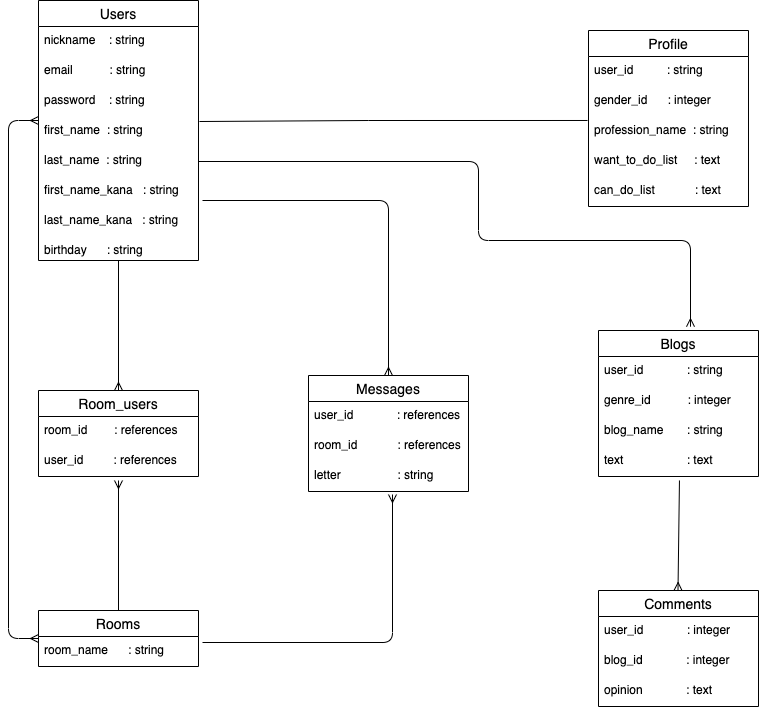

The diagram above was exported from draw.io. Its source (the exported page's mxGraphModel, read from the mxfile embedded in the PNG):
<mxGraphModel dx="518" dy="635" grid="1" gridSize="10" guides="1" tooltips="1" connect="1" arrows="1" fold="1" page="1" pageScale="1" pageWidth="850" pageHeight="1100" math="0" shadow="0">
  <root>
    <mxCell id="0" />
    <mxCell id="1" parent="0" />
    <mxCell id="27" value="Profile" style="swimlane;fontStyle=0;childLayout=stackLayout;horizontal=1;startSize=26;horizontalStack=0;resizeParent=1;resizeParentMax=0;resizeLast=0;collapsible=1;marginBottom=0;align=center;fontSize=14;" parent="1" vertex="1">
      <mxGeometry x="620" y="110" width="160" height="176" as="geometry" />
    </mxCell>
    <mxCell id="28" value="user_id          : string" style="text;strokeColor=none;fillColor=none;spacingLeft=4;spacingRight=4;overflow=hidden;rotatable=0;points=[[0,0.5],[1,0.5]];portConstraint=eastwest;fontSize=12;" parent="27" vertex="1">
      <mxGeometry y="26" width="160" height="30" as="geometry" />
    </mxCell>
    <mxCell id="29" value="gender_id      : integer" style="text;strokeColor=none;fillColor=none;spacingLeft=4;spacingRight=4;overflow=hidden;rotatable=0;points=[[0,0.5],[1,0.5]];portConstraint=eastwest;fontSize=12;" parent="27" vertex="1">
      <mxGeometry y="56" width="160" height="30" as="geometry" />
    </mxCell>
    <mxCell id="30" value="profession_name  : string" style="text;strokeColor=none;fillColor=none;spacingLeft=4;spacingRight=4;overflow=hidden;rotatable=0;points=[[0,0.5],[1,0.5]];portConstraint=eastwest;fontSize=12;" parent="27" vertex="1">
      <mxGeometry y="86" width="160" height="30" as="geometry" />
    </mxCell>
    <mxCell id="54" value="want_to_do_list     : text" style="text;strokeColor=none;fillColor=none;spacingLeft=4;spacingRight=4;overflow=hidden;rotatable=0;points=[[0,0.5],[1,0.5]];portConstraint=eastwest;fontSize=12;" parent="27" vertex="1">
      <mxGeometry y="116" width="160" height="30" as="geometry" />
    </mxCell>
    <mxCell id="53" value="can_do_list            : text" style="text;strokeColor=none;fillColor=none;spacingLeft=4;spacingRight=4;overflow=hidden;rotatable=0;points=[[0,0.5],[1,0.5]];portConstraint=eastwest;fontSize=12;" parent="27" vertex="1">
      <mxGeometry y="146" width="160" height="30" as="geometry" />
    </mxCell>
    <mxCell id="31" value="Users" style="swimlane;fontStyle=0;childLayout=stackLayout;horizontal=1;startSize=26;horizontalStack=0;resizeParent=1;resizeParentMax=0;resizeLast=0;collapsible=1;marginBottom=0;align=center;fontSize=14;" parent="1" vertex="1">
      <mxGeometry x="70" y="80" width="160" height="260" as="geometry" />
    </mxCell>
    <mxCell id="32" value="nickname    : string" style="text;strokeColor=none;fillColor=none;spacingLeft=4;spacingRight=4;overflow=hidden;rotatable=0;points=[[0,0.5],[1,0.5]];portConstraint=eastwest;fontSize=12;" parent="31" vertex="1">
      <mxGeometry y="26" width="160" height="30" as="geometry" />
    </mxCell>
    <mxCell id="33" value="email           : string" style="text;strokeColor=none;fillColor=none;spacingLeft=4;spacingRight=4;overflow=hidden;rotatable=0;points=[[0,0.5],[1,0.5]];portConstraint=eastwest;fontSize=12;" parent="31" vertex="1">
      <mxGeometry y="56" width="160" height="30" as="geometry" />
    </mxCell>
    <mxCell id="34" value="password    : string" style="text;strokeColor=none;fillColor=none;spacingLeft=4;spacingRight=4;overflow=hidden;rotatable=0;points=[[0,0.5],[1,0.5]];portConstraint=eastwest;fontSize=12;" parent="31" vertex="1">
      <mxGeometry y="86" width="160" height="174" as="geometry" />
    </mxCell>
    <mxCell id="35" value="Messages" style="swimlane;fontStyle=0;childLayout=stackLayout;horizontal=1;startSize=26;horizontalStack=0;resizeParent=1;resizeParentMax=0;resizeLast=0;collapsible=1;marginBottom=0;align=center;fontSize=14;" parent="1" vertex="1">
      <mxGeometry x="340" y="455" width="160" height="116" as="geometry" />
    </mxCell>
    <mxCell id="36" value="user_id             : references" style="text;strokeColor=none;fillColor=none;spacingLeft=4;spacingRight=4;overflow=hidden;rotatable=0;points=[[0,0.5],[1,0.5]];portConstraint=eastwest;fontSize=12;" parent="35" vertex="1">
      <mxGeometry y="26" width="160" height="30" as="geometry" />
    </mxCell>
    <mxCell id="37" value="room_id            : references" style="text;strokeColor=none;fillColor=none;spacingLeft=4;spacingRight=4;overflow=hidden;rotatable=0;points=[[0,0.5],[1,0.5]];portConstraint=eastwest;fontSize=12;" parent="35" vertex="1">
      <mxGeometry y="56" width="160" height="30" as="geometry" />
    </mxCell>
    <mxCell id="38" value="letter                 : string" style="text;strokeColor=none;fillColor=none;spacingLeft=4;spacingRight=4;overflow=hidden;rotatable=0;points=[[0,0.5],[1,0.5]];portConstraint=eastwest;fontSize=12;" parent="35" vertex="1">
      <mxGeometry y="86" width="160" height="30" as="geometry" />
    </mxCell>
    <mxCell id="39" value="Blogs" style="swimlane;fontStyle=0;childLayout=stackLayout;horizontal=1;startSize=26;horizontalStack=0;resizeParent=1;resizeParentMax=0;resizeLast=0;collapsible=1;marginBottom=0;align=center;fontSize=14;" parent="1" vertex="1">
      <mxGeometry x="630" y="410" width="160" height="146" as="geometry" />
    </mxCell>
    <mxCell id="88" value="user_id             : string" style="text;strokeColor=none;fillColor=none;spacingLeft=4;spacingRight=4;overflow=hidden;rotatable=0;points=[[0,0.5],[1,0.5]];portConstraint=eastwest;fontSize=12;" parent="39" vertex="1">
      <mxGeometry y="26" width="160" height="30" as="geometry" />
    </mxCell>
    <mxCell id="91" value="genre_id           : integer" style="text;strokeColor=none;fillColor=none;spacingLeft=4;spacingRight=4;overflow=hidden;rotatable=0;points=[[0,0.5],[1,0.5]];portConstraint=eastwest;fontSize=12;" parent="39" vertex="1">
      <mxGeometry y="56" width="160" height="30" as="geometry" />
    </mxCell>
    <mxCell id="40" value="blog_name       : string" style="text;strokeColor=none;fillColor=none;spacingLeft=4;spacingRight=4;overflow=hidden;rotatable=0;points=[[0,0.5],[1,0.5]];portConstraint=eastwest;fontSize=12;" parent="39" vertex="1">
      <mxGeometry y="86" width="160" height="30" as="geometry" />
    </mxCell>
    <mxCell id="41" value="text                   : text" style="text;strokeColor=none;fillColor=none;spacingLeft=4;spacingRight=4;overflow=hidden;rotatable=0;points=[[0,0.5],[1,0.5]];portConstraint=eastwest;fontSize=12;" parent="39" vertex="1">
      <mxGeometry y="116" width="160" height="30" as="geometry" />
    </mxCell>
    <mxCell id="43" value="Comments" style="swimlane;fontStyle=0;childLayout=stackLayout;horizontal=1;startSize=26;horizontalStack=0;resizeParent=1;resizeParentMax=0;resizeLast=0;collapsible=1;marginBottom=0;align=center;fontSize=14;" parent="1" vertex="1">
      <mxGeometry x="630" y="670" width="160" height="116" as="geometry" />
    </mxCell>
    <mxCell id="44" value="user_id             : integer" style="text;strokeColor=none;fillColor=none;spacingLeft=4;spacingRight=4;overflow=hidden;rotatable=0;points=[[0,0.5],[1,0.5]];portConstraint=eastwest;fontSize=12;" parent="43" vertex="1">
      <mxGeometry y="26" width="160" height="30" as="geometry" />
    </mxCell>
    <mxCell id="45" value="blog_id             : integer" style="text;strokeColor=none;fillColor=none;spacingLeft=4;spacingRight=4;overflow=hidden;rotatable=0;points=[[0,0.5],[1,0.5]];portConstraint=eastwest;fontSize=12;" parent="43" vertex="1">
      <mxGeometry y="56" width="160" height="30" as="geometry" />
    </mxCell>
    <mxCell id="46" value="opinion             : text" style="text;strokeColor=none;fillColor=none;spacingLeft=4;spacingRight=4;overflow=hidden;rotatable=0;points=[[0,0.5],[1,0.5]];portConstraint=eastwest;fontSize=12;" parent="43" vertex="1">
      <mxGeometry y="86" width="160" height="30" as="geometry" />
    </mxCell>
    <mxCell id="90" value="" style="fontSize=12;html=1;endArrow=ERmany;exitX=0.506;exitY=1.133;exitDx=0;exitDy=0;exitPerimeter=0;" parent="43" source="41" edge="1">
      <mxGeometry width="100" height="100" relative="1" as="geometry">
        <mxPoint x="79.5" y="-90" as="sourcePoint" />
        <mxPoint x="79.5" as="targetPoint" />
      </mxGeometry>
    </mxCell>
    <mxCell id="47" value="first_name  : string" style="text;strokeColor=none;fillColor=none;spacingLeft=4;spacingRight=4;overflow=hidden;rotatable=0;points=[[0,0.5],[1,0.5]];portConstraint=eastwest;fontSize=12;" parent="1" vertex="1">
      <mxGeometry x="70" y="196" width="160" height="30" as="geometry" />
    </mxCell>
    <mxCell id="48" value="birthday      : string" style="text;strokeColor=none;fillColor=none;spacingLeft=4;spacingRight=4;overflow=hidden;rotatable=0;points=[[0,0.5],[1,0.5]];portConstraint=eastwest;fontSize=12;" parent="1" vertex="1">
      <mxGeometry x="70" y="316" width="160" height="30" as="geometry" />
    </mxCell>
    <mxCell id="49" value="last_name_kana   : string" style="text;strokeColor=none;fillColor=none;spacingLeft=4;spacingRight=4;overflow=hidden;rotatable=0;points=[[0,0.5],[1,0.5]];portConstraint=eastwest;fontSize=12;" parent="1" vertex="1">
      <mxGeometry x="70" y="286" width="160" height="30" as="geometry" />
    </mxCell>
    <mxCell id="50" value="first_name_kana   : string" style="text;strokeColor=none;fillColor=none;spacingLeft=4;spacingRight=4;overflow=hidden;rotatable=0;points=[[0,0.5],[1,0.5]];portConstraint=eastwest;fontSize=12;" parent="1" vertex="1">
      <mxGeometry x="70" y="256" width="160" height="30" as="geometry" />
    </mxCell>
    <mxCell id="51" value="last_name  : string" style="text;strokeColor=none;fillColor=none;spacingLeft=4;spacingRight=4;overflow=hidden;rotatable=0;points=[[0,0.5],[1,0.5]];portConstraint=eastwest;fontSize=12;" parent="1" vertex="1">
      <mxGeometry x="70" y="226" width="160" height="30" as="geometry" />
    </mxCell>
    <mxCell id="68" value="Rooms" style="swimlane;fontStyle=0;childLayout=stackLayout;horizontal=1;startSize=26;horizontalStack=0;resizeParent=1;resizeParentMax=0;resizeLast=0;collapsible=1;marginBottom=0;align=center;fontSize=14;" parent="1" vertex="1">
      <mxGeometry x="70" y="690" width="160" height="56" as="geometry" />
    </mxCell>
    <mxCell id="69" value="room_name      : string" style="text;strokeColor=none;fillColor=none;spacingLeft=4;spacingRight=4;overflow=hidden;rotatable=0;points=[[0,0.5],[1,0.5]];portConstraint=eastwest;fontSize=12;" parent="68" vertex="1">
      <mxGeometry y="26" width="160" height="30" as="geometry" />
    </mxCell>
    <mxCell id="72" value="Room_users" style="swimlane;fontStyle=0;childLayout=stackLayout;horizontal=1;startSize=26;horizontalStack=0;resizeParent=1;resizeParentMax=0;resizeLast=0;collapsible=1;marginBottom=0;align=center;fontSize=14;" parent="1" vertex="1">
      <mxGeometry x="70" y="470" width="160" height="86" as="geometry" />
    </mxCell>
    <mxCell id="73" value="room_id        : references" style="text;strokeColor=none;fillColor=none;spacingLeft=4;spacingRight=4;overflow=hidden;rotatable=0;points=[[0,0.5],[1,0.5]];portConstraint=eastwest;fontSize=12;" parent="72" vertex="1">
      <mxGeometry y="26" width="160" height="30" as="geometry" />
    </mxCell>
    <mxCell id="74" value="user_id         : references" style="text;strokeColor=none;fillColor=none;spacingLeft=4;spacingRight=4;overflow=hidden;rotatable=0;points=[[0,0.5],[1,0.5]];portConstraint=eastwest;fontSize=12;" parent="72" vertex="1">
      <mxGeometry y="56" width="160" height="30" as="geometry" />
    </mxCell>
    <mxCell id="81" value="" style="fontSize=12;html=1;endArrow=ERmany;startArrow=ERmany;edgeStyle=orthogonalEdgeStyle;" parent="1" edge="1">
      <mxGeometry width="100" height="100" relative="1" as="geometry">
        <mxPoint x="70" y="718" as="sourcePoint" />
        <mxPoint x="70" y="200" as="targetPoint" />
        <Array as="points">
          <mxPoint x="40" y="718" />
          <mxPoint x="40" y="200" />
        </Array>
      </mxGeometry>
    </mxCell>
    <mxCell id="82" value="" style="fontSize=12;html=1;endArrow=ERmany;exitX=0.5;exitY=0;exitDx=0;exitDy=0;entryX=0.5;entryY=1.133;entryDx=0;entryDy=0;entryPerimeter=0;" parent="1" source="68" target="74" edge="1">
      <mxGeometry width="100" height="100" relative="1" as="geometry">
        <mxPoint x="200" y="650" as="sourcePoint" />
        <mxPoint x="300" y="550" as="targetPoint" />
      </mxGeometry>
    </mxCell>
    <mxCell id="83" value="" style="fontSize=12;html=1;endArrow=ERmany;entryX=0.5;entryY=0;entryDx=0;entryDy=0;" parent="1" target="72" edge="1">
      <mxGeometry width="100" height="100" relative="1" as="geometry">
        <mxPoint x="150" y="340" as="sourcePoint" />
        <mxPoint x="350" y="380" as="targetPoint" />
      </mxGeometry>
    </mxCell>
    <mxCell id="85" value="" style="edgeStyle=orthogonalEdgeStyle;fontSize=12;html=1;endArrow=ERmany;entryX=0.5;entryY=0;entryDx=0;entryDy=0;" parent="1" target="35" edge="1">
      <mxGeometry width="100" height="100" relative="1" as="geometry">
        <mxPoint x="234" y="280" as="sourcePoint" />
        <mxPoint x="360" y="350" as="targetPoint" />
        <Array as="points">
          <mxPoint x="234" y="280" />
          <mxPoint x="420" y="280" />
        </Array>
      </mxGeometry>
    </mxCell>
    <mxCell id="86" value="" style="edgeStyle=orthogonalEdgeStyle;fontSize=12;html=1;endArrow=ERmany;exitX=1.025;exitY=0.2;exitDx=0;exitDy=0;exitPerimeter=0;entryX=0.525;entryY=1.1;entryDx=0;entryDy=0;entryPerimeter=0;" parent="1" source="69" target="38" edge="1">
      <mxGeometry width="100" height="100" relative="1" as="geometry">
        <mxPoint x="270" y="590" as="sourcePoint" />
        <mxPoint x="370" y="490" as="targetPoint" />
        <Array as="points">
          <mxPoint x="424" y="722" />
        </Array>
      </mxGeometry>
    </mxCell>
    <mxCell id="87" value="" style="endArrow=none;html=1;rounded=0;entryX=-0.006;entryY=1.133;entryDx=0;entryDy=0;entryPerimeter=0;exitX=1.006;exitY=0.167;exitDx=0;exitDy=0;exitPerimeter=0;" parent="1" source="47" target="29" edge="1">
      <mxGeometry relative="1" as="geometry">
        <mxPoint x="290" y="330" as="sourcePoint" />
        <mxPoint x="450" y="330" as="targetPoint" />
        <Array as="points">
          <mxPoint x="400" y="200" />
        </Array>
      </mxGeometry>
    </mxCell>
    <mxCell id="89" value="" style="edgeStyle=orthogonalEdgeStyle;fontSize=12;html=1;endArrow=ERmany;exitX=1;exitY=0.5;exitDx=0;exitDy=0;entryX=0.575;entryY=-0.026;entryDx=0;entryDy=0;entryPerimeter=0;" parent="1" source="51" target="39" edge="1">
      <mxGeometry width="100" height="100" relative="1" as="geometry">
        <mxPoint x="350" y="450" as="sourcePoint" />
        <mxPoint x="450" y="350" as="targetPoint" />
        <Array as="points">
          <mxPoint x="510" y="241" />
          <mxPoint x="510" y="320" />
          <mxPoint x="722" y="320" />
        </Array>
      </mxGeometry>
    </mxCell>
  </root>
</mxGraphModel>